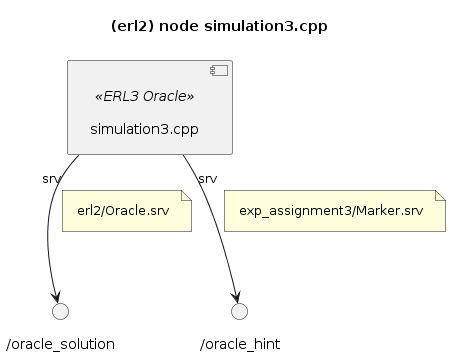

The diagram above was rendered by PlantUML. Its source (embedded in the PNG):
@startuml

''' INFOS
title (erl2) node simulation3.cpp
skinparam Padding 8
allow_mixing


''' COMPONENTS
component "simulation3.cpp" <<ERL3 Oracle>> as NODE_ERL3_ORACLE


''' LINKS 
() "/oracle_solution" as SRV_ORACLE_SOLUTION
NODE_ERL3_ORACLE "srv" --> SRV_ORACLE_SOLUTION
note on link: erl2/Oracle.srv

() "/oracle_hint" as SRV_HINT
NODE_ERL3_ORACLE "srv" --> SRV_HINT
note on link: exp_assignment3/Marker.srv

@enduml